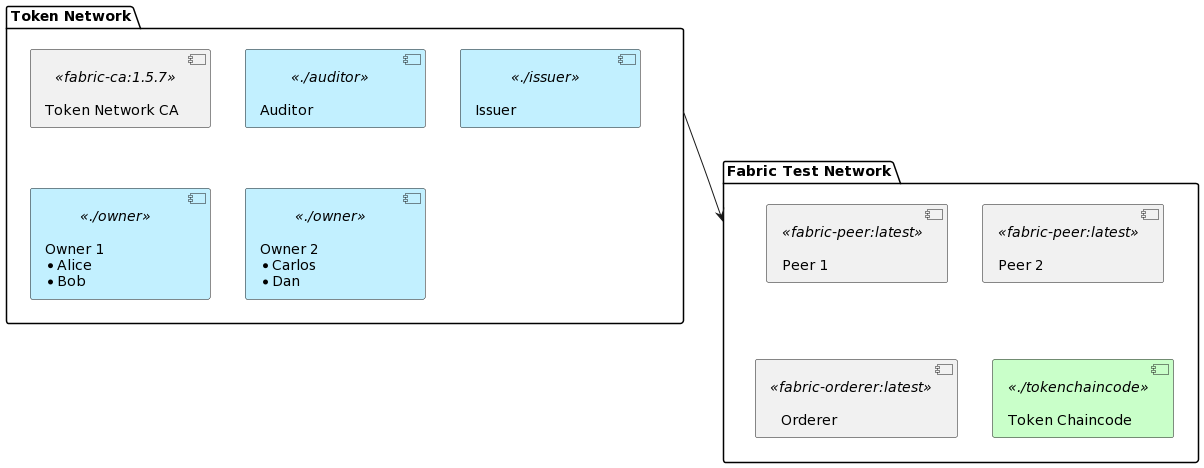

The diagram above was rendered by PlantUML. Its source (embedded in the PNG):
@startuml
skinparam minClassWidth 140

package "Token Network" as tok {
  component "\nToken Network CA" as ca << fabric-ca:1.5.7 >>
  component "\nAuditor" as aud << ./auditor >> #Application
  component "\nIssuer" as iss << ./issuer >> #Application
  component "\nOwner 1\n* Alice\n* Bob" as o1 << ./owner >> #Application
  component "\nOwner 2\n* Carlos\n* Dan" as o2 << ./owner >> #Application
}

package "Fabric Test Network" as hlf {
  component "\nPeer 1" as peer1  << fabric-peer:latest >>
  component "\nPeer 2" as peer2 << fabric-peer:latest >>
  component "\nOrderer" as orderer << fabric-orderer:latest >>
  component "\nToken Chaincode" as tcc << ./tokenchaincode >> #Technology
}

tok --> hlf
@enduml